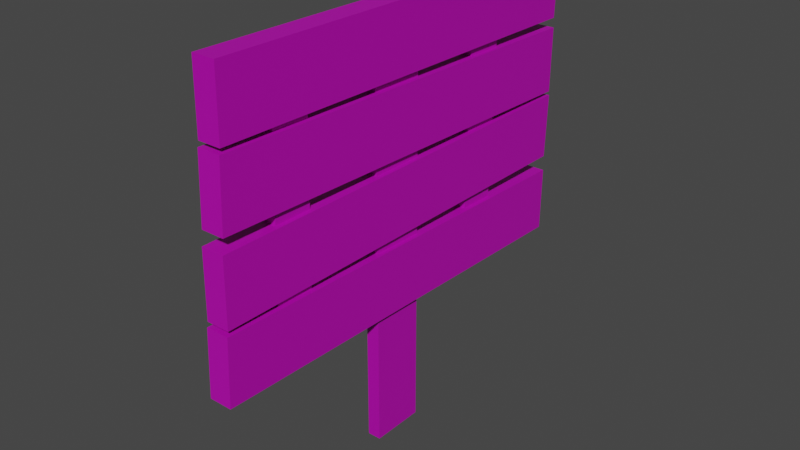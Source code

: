 # Source: floorsign.blend  (saved by Blender 2.83.19; exported with 4.5.12 LTS)
import bpy
from mathutils import Matrix  # noqa: F401  (used for matrix-valued properties, if any)

bpy.ops.wm.read_factory_settings(use_empty=True)
scene = bpy.context.scene
scene.name = 'Scene'

# ---- collections
col_object = bpy.data.collections.new('Object'); scene.collection.children.link(col_object)
col_scene = bpy.data.collections.new('Scene'); scene.collection.children.link(col_scene)

# ---- images (referenced by path relative to the original .blend; pixels are not part of the script)
import os
ASSET_DIR = os.environ.get("B2B_ASSET_DIR", "")  # directory of the original .blend (textures are referenced by path, not embedded)
HERE = os.path.dirname(os.path.abspath(__file__))  # packed textures are extracted next to this script under _unpacked/

def load_image(name, relpath, width, height, colorspace="sRGB"):
    """Load a texture the original file referenced (path relative to the .blend, or extracted next to this script)."""
    p = next((c for c in (os.path.join(HERE, relpath), os.path.join(ASSET_DIR, relpath)) if relpath and os.path.exists(c)), "")
    if p:
        img = bpy.data.images.load(p, check_existing=True)
        img.name = name
    else:  # same state as the original file: an image datablock whose file is absent (Cycles renders it pink)
        img = bpy.data.images.new(name, width, height)
        img.source = "FILE"
        img.filepath = "//" + (relpath or name)
    img.colorspace_settings.name = colorspace
    return img
img_tx_log_interior_treated_png = load_image('tx_log_interior_treated.png', 'tx_log_interior_treated.png', 1024, 1024, 'sRGB')

# ---- materials (node trees are filled in below, after node groups)
mat_log_interior_treated = bpy.data.materials.new('log_interior_treated')
mat_log_interior_treated.use_transparent_shadow = False

# ---- material node trees
mat_log_interior_treated.use_nodes = True; mat_log_interior_treated.node_tree.nodes.clear()
_N = mat_log_interior_treated.node_tree.nodes; _L = mat_log_interior_treated.node_tree.links
n0 = _N.new('ShaderNodeBsdfPrincipled'); n0.name = 'Principled BSDF'; n0.location = (240, 280)
n0.distribution = 'GGX'
n0.subsurface_method = 'BURLEY'
n0.inputs[3].default_value = 1.45
n0.inputs[27].default_value = (0.0, 0.0, 0.0, 1.0)
n0.inputs[28].default_value = 1.0
n1 = _N.new('ShaderNodeOutputMaterial'); n1.name = 'Material Output'; n1.location = (520, 280)
n2 = _N.new('ShaderNodeVectorMath'); n2.name = 'Vector Math'; n2.location = (-100, 280)
n2.operation = 'MULTIPLY'
n3 = _N.new('ShaderNodeRGB'); n3.name = 'RGB'; n3.location = (-360, 20)
n3.outputs[0].default_value = (0.5029, 0.4072, 0.4452, 1.0)
n4 = _N.new('ShaderNodeTexImage'); n4.name = 'Image Texture'; n4.location = (-440, 320)
n4.image = img_tx_log_interior_treated_png
n4.interpolation = 'Closest'
_L.new(n0.outputs[0], n1.inputs[0])
_L.new(n3.outputs[0], n2.inputs[1])
_L.new(n4.outputs[0], n2.inputs[0])
_L.new(n2.outputs[0], n0.inputs[0])
n1.is_active_output = True

# ---- world
world_world = bpy.data.worlds.new('World'); scene.world = world_world
world_world.use_nodes = True; world_world.node_tree.nodes.clear()
_N = world_world.node_tree.nodes; _L = world_world.node_tree.links
n0 = _N.new('ShaderNodeOutputWorld'); n0.name = 'World Output'; n0.location = (300, 300)
n1 = _N.new('ShaderNodeBackground'); n1.name = 'Background'; n1.location = (10, 300)
n1.inputs[0].default_value = (0.05088, 0.05088, 0.05088, 1.0)
_L.new(n1.outputs[0], n0.inputs[0])
n0.is_active_output = True
world_world.color = (0.05088, 0.05088, 0.05088)
world_world.use_sun_shadow = False
world_world.sun_shadow_jitter_overblur = 0.0

# ---- meshes
me_plank = bpy.data.meshes.new('Plank')
me_plank.from_pydata([(5.966e-08, -0.561, 0.7853), (0.0625, -0.561, 0.7853), (5.966e-08, -0.5533, 0.9624), (0.0625, -0.5533, 0.9624), (0.0, 0.6178, 0.7487), (0.0625, 0.6178, 0.7487), (5.96e-08, 0.6101, 0.5714), (0.0625, 0.6101, 0.5714), (2.986e-08, -0.5786, 0.3813), (0.0625, -0.5786, 0.3813), (5.821e-11, -0.5709, 0.5585), (0.0625, -0.5709, 0.5585), (5.96e-08, 0.624, 1.142), (0.0625, 0.624, 1.142), (0.0, 0.6164, 0.9647), (0.0625, 0.6164, 0.9647), (0.0625, 0.6155, 0.7605), (5.966e-08, 0.6184, 0.9377), (0.0625, -0.5651, 0.7487), (5.96e-08, -0.5679, 0.5714), (0.0625, 0.609, 0.3509), (5.821e-11, 0.6118, 0.5282), (0.0625, -0.5475, 1.153), (0.0, -0.5504, 0.9755), (5.966e-08, 0.6155, 0.7605), (0.0625, 0.6184, 0.9377), (0.0, -0.5651, 0.7487), (0.0625, -0.5679, 0.5714), (2.986e-08, 0.609, 0.3509), (0.0625, 0.6118, 0.5282), (5.96e-08, -0.5475, 1.153), (0.0625, -0.5504, 0.9755), (0.01301, 0.06596, 0.0), (0.04949, 0.06596, 0.0), (0.01301, -0.0822, 0.0), (0.04949, -0.0822, 0.0), (0.04949, 0.06596, 0.9897), (0.01301, -0.0822, 0.9921), (0.01301, 0.06596, 0.9897), (0.04949, -0.0822, 0.9921), (0.01301, 0.3625, 0.4134), (0.04949, 0.3625, 0.4134), (0.01301, 0.2592, 0.4179), (0.04949, 0.2592, 0.4179), (0.04949, 0.3803, 1.106), (0.01301, 0.2768, 1.108), (0.01301, 0.3803, 1.106), (0.04949, 0.2768, 1.108), (0.01301, -0.311, 0.4154), (0.04949, -0.311, 0.4154), (0.01301, -0.4144, 0.4199), (0.04949, -0.4144, 0.4199), (0.04949, -0.2932, 1.108), (0.01301, -0.3967, 1.11), (0.01301, -0.2932, 1.108), (0.04949, -0.3967, 1.11)], [], [(31, 22, 30, 23), (25, 16, 24, 17), (3, 2, 0, 1), (29, 20, 28, 21), (27, 18, 26, 19), (23, 14, 15, 31), (31, 15, 13, 22), (30, 12, 14, 23), (21, 10, 11, 29), (29, 11, 9, 20), (28, 8, 10, 21), (19, 6, 7, 27), (27, 7, 5, 18), (26, 4, 6, 19), (17, 2, 3, 25), (25, 3, 1, 16), (24, 0, 2, 17), (15, 14, 12, 13), (11, 10, 8, 9), (12, 30, 22, 13), (7, 6, 4, 5), (8, 28, 20, 9), (4, 26, 18, 5), (0, 24, 16, 1), (39, 36, 38, 37), (37, 34, 35, 39), (39, 35, 33, 36), (38, 32, 34, 37), (35, 34, 32, 33), (32, 38, 36, 33), (47, 44, 46, 45), (45, 42, 43, 47), (47, 43, 41, 44), (46, 40, 42, 45), (43, 42, 40, 41), (40, 46, 44, 41), (55, 52, 54, 53), (53, 50, 51, 55), (55, 51, 49, 52), (54, 48, 50, 53), (51, 50, 48, 49), (48, 54, 52, 49)])
_uv = me_plank.uv_layers.new(name='UVMap')
_uv.uv.foreach_set('vector', [0.0, 0.2812, 0.25, 0.2812, 0.25, 0.375, 0.0, 0.375, 0.0, 0.1875, 0.25, 0.1875, 0.25, 0.2812, 0.0, 0.2812, 0.0, 0.4688, 0.0, 0.375, 0.25, 0.375, 0.25, 0.4688, 0.0, 0.0, 0.25, 0.0, 0.25, 0.09375, 0.0, 0.09375, 0.0, 0.09375, 0.25, 0.09375, 0.25, 0.1875, 0.0, 0.1875, 0.5338, 2.028, 0.5338, 0.3828, 0.5026, 0.3828, 0.5026, 2.028, 0.002584, 0.4764, 0.002584, 2.122, 0.2526, 2.13, 0.2526, 0.478, 0.5026, 2.026, 0.5026, 0.3743, 0.2526, 0.3828, 0.2526, 2.028, 0.5338, 2.012, 0.5338, 0.3441, 0.5026, 0.3441, 0.5026, 2.012, 0.002584, 0.492, 0.002584, 2.16, 0.2526, 2.165, 0.2526, 0.4896, 0.5026, 2.015, 0.5026, 0.3397, 0.2526, 0.3441, 0.2526, 2.012, 0.5338, 2.02, 0.5338, 0.3593, 0.5026, 0.3593, 0.5026, 2.02, 0.002584, 0.4841, 0.002584, 2.145, 0.2526, 2.156, 0.2526, 0.4881, 0.5026, 2.016, 0.5026, 0.3484, 0.2526, 0.3593, 0.2526, 2.02, 0.5338, 2.022, 0.5338, 0.3695, 0.5026, 0.3695, 0.5026, 2.022, 0.002584, 0.4823, 0.002584, 2.135, 0.2526, 2.141, 0.2526, 0.481, 0.5026, 2.023, 0.5026, 0.364, 0.2526, 0.3695, 0.2526, 2.022, 0.0, 0.375, 0.0, 0.2812, 0.25, 0.2812, 0.25, 0.375, 0.25, 0.1875, 0.25, 0.2812, 0.0, 0.2812, 0.0, 0.1875, 0.5651, 2.13, 0.5651, 0.478, 0.5338, 0.478, 0.5338, 2.13, 0.0, 0.4688, 0.0, 0.375, 0.25, 0.375, 0.25, 0.4688, 0.5651, 2.165, 0.5651, 0.4896, 0.5338, 0.4896, 0.5338, 2.165, 0.5651, 2.156, 0.5651, 0.4881, 0.5338, 0.4881, 0.5338, 2.156, 0.5651, 2.141, 0.5651, 0.481, 0.5338, 0.481, 0.5338, 2.141, 0.0, 0.0, 0.25, 0.0, 0.25, 0.09375, 0.0, 0.09375, 0.5338, 2.012, 0.5338, 0.3441, 0.5026, 0.3441, 0.5026, 2.012, 0.002584, 0.492, 0.002584, 2.16, 0.2526, 2.165, 0.2526, 0.4896, 0.5026, 2.015, 0.5026, 0.3397, 0.2526, 0.3441, 0.2526, 2.012, 0.25, 0.1875, 0.25, 0.2812, 0.0, 0.2812, 0.0, 0.1875, 0.5651, 2.165, 0.5651, 0.4896, 0.5338, 0.4896, 0.5338, 2.165, 0.0, 0.0, 0.25, 0.0, 0.25, 0.09375, 0.0, 0.09375, 0.5338, 2.012, 0.5338, 0.3441, 0.5026, 0.3441, 0.5026, 2.012, 0.002584, 0.492, 0.002584, 2.16, 0.2526, 2.165, 0.2526, 0.4896, 0.5026, 2.015, 0.5026, 0.3397, 0.2526, 0.3441, 0.2526, 2.012, 0.25, 0.1875, 0.25, 0.2812, 0.0, 0.2812, 0.0, 0.1875, 0.5651, 2.165, 0.5651, 0.4896, 0.5338, 0.4896, 0.5338, 2.165, 0.0, 0.0, 0.25, 0.0, 0.25, 0.09375, 0.0, 0.09375, 0.5338, 2.012, 0.5338, 0.3441, 0.5026, 0.3441, 0.5026, 2.012, 0.002584, 0.492, 0.002584, 2.16, 0.2526, 2.165, 0.2526, 0.4896, 0.5026, 2.015, 0.5026, 0.3397, 0.2526, 0.3441, 0.2526, 2.012, 0.25, 0.1875, 0.25, 0.2812, 0.0, 0.2812, 0.0, 0.1875, 0.5651, 2.165, 0.5651, 0.4896, 0.5338, 0.4896, 0.5338, 2.165])
me_plank.materials.append(mat_log_interior_treated)
me_plank.use_remesh_fix_poles = True
me_plank.use_remesh_preserve_attributes = False
me_plank.use_mirror_vertex_groups = False
me_plank.update()
me_plane = bpy.data.meshes.new('Plane')
me_plane.from_pydata([], [], [])
_uv = me_plane.uv_layers.new(name='UVMap')
_uv.uv.foreach_set('vector', [])
me_plane.use_remesh_fix_poles = True
me_plane.use_remesh_preserve_attributes = False
me_plane.use_mirror_vertex_groups = False
me_plane.update()

# ---- objects
ob_plank = bpy.data.objects.new('Plank', me_plank)
ob_plane = bpy.data.objects.new('Plane', me_plane)

# ---- transforms, parenting, visibility, modifiers, constraints
ob_plank.location = (0.0, 0.0, 0.0)
ob_plank.lineart.crease_threshold = 0.0
ob_plane.location = (0.0, 0.0, 0.0)
ob_plane.lineart.crease_threshold = 0.0

# ---- collection membership
col_scene.objects.link(ob_plank)
col_scene.objects.link(ob_plane)

# ---- scene / render settings (as saved in the file)
scene.frame_start = 1; scene.frame_end = 250; scene.frame_set(0)
scene.render.engine = 'BLENDER_EEVEE_NEXT'
scene.cycles.use_denoising = False
scene.cycles.samples = 128
scene.cycles.sampling_pattern = 'TABULATED_SOBOL'
scene.cycles.use_adaptive_sampling = False
scene.cycles.use_light_tree = False
scene.view_settings.view_transform = 'Filmic'
bpy.context.view_layer.update()

# ---- added for rendering (the .blend has no active camera and no usable light): camera, sun
cam_auto = bpy.data.cameras.new('AutoCamera')
cam_auto.lens = 50.0
cam_auto.sensor_width = 36.0
cam_auto.clip_end = 1000.0
ob_auto_camera = bpy.data.objects.new('AutoCamera', cam_auto)
scene.collection.objects.link(ob_auto_camera)
ob_auto_camera.location = (1.57362, -1.8281, 1.81025)
ob_auto_camera.rotation_euler = (1.09748, -7.21219e-08, 0.694738)
scene.camera = ob_auto_camera
light_auto_sun = bpy.data.lights.new('AutoSun', 'SUN')
light_auto_sun.energy = 3.0
light_auto_sun.angle = 0.0523599
ob_auto_sun = bpy.data.objects.new('AutoSun', light_auto_sun)
scene.collection.objects.link(ob_auto_sun)
ob_auto_sun.rotation_euler = (0.872665, 0.174533, 0.523599)
bpy.context.view_layer.update()
